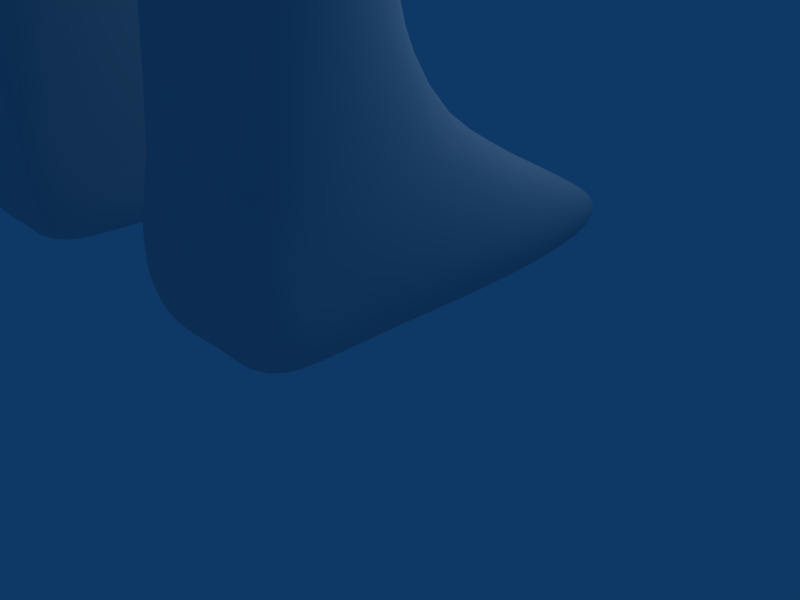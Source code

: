 # Source: manBlend.blend  (saved by Blender 2.78.0; exported with 4.5.12 LTS)
import bpy
from mathutils import Matrix  # noqa: F401  (used for matrix-valued properties, if any)

bpy.ops.wm.read_factory_settings(use_empty=True)
scene = bpy.context.scene
scene.name = 'Scene'

# ---- collections
col_collection_1 = bpy.data.collections.new('Collection 1'); scene.collection.children.link(col_collection_1)

# ---- materials (node trees are filled in below, after node groups)
mat_material = bpy.data.materials.new('Material')
mat_material.alpha_threshold = 0.0
mat_material.roughness = 0.5
mat_material.line_color = (0.0, 0.0, 0.0, 1.0)

# ---- material node trees

# ---- world
world_world = bpy.data.worlds.new('World'); scene.world = world_world
world_world.color = (0.05656, 0.2208, 0.4)
world_world.use_sun_shadow = False
world_world.sun_shadow_jitter_overblur = 0.0
world_world.cycles.sampling_method = 'NONE'
world_world.cycles.sample_map_resolution = 256

# ---- cameras
cam_camera = bpy.data.cameras.new('Camera')
cam_camera.passepartout_alpha = 0.2
cam_camera.clip_end = 100.0
cam_camera.lens = 35.0
cam_camera.sensor_width = 32.0
cam_camera.sensor_height = 18.0
cam_camera.ortho_scale = 7.314
cam_camera.show_passepartout = False
cam_camera.show_safe_areas = True
cam_camera.dof.focus_distance = 0.0
cam_camera.dof.aperture_fstop = 128.0

# ---- lights
light_spot = bpy.data.lights.new('Spot', 'POINT')
light_spot.transmission_factor = 0.0
light_spot.cutoff_distance = 30.0
light_spot.energy = 100.0
light_spot.shadow_buffer_clip_start = 1.001
light_spot.shadow_soft_size = 1.0
light_spot.shadow_maximum_resolution = 0.006
light_spot.use_absolute_resolution = True
light_spot.cycles.use_multiple_importance_sampling = False

# ---- meshes
me_cube = bpy.data.meshes.new('Cube')
me_cube.from_pydata([(1.0, 5.132, -1.0), (1.0, -1.0, -1.0), (-1.0, -1.0, -1.0), (-1.0, 5.132, -1.0), (1.0, 1.0, 1.0), (1.0, -1.0, 1.0), (-1.0, -1.0, 1.0), (-1.0, 1.0, 1.0), (-1.0, 1.0, 3.0), (-1.0, -1.0, 3.0), (1.0, -1.0, 3.0), (1.0, 1.0, 3.0), (1.0, 1.0, 5.0), (1.0, -1.0, 5.0), (-1.0, -1.0, 5.0), (-1.0, 1.0, 5.0), (-1.0, 1.0, 7.0), (-1.0, -1.0, 7.0), (1.0, -1.0, 7.0), (1.0, 1.0, 7.0), (0.3, 2.21, 9.0), (0.3, -2.21, 9.0), (-0.8065, -1.0, 8.69), (-0.8065, 1.0, 8.69), (-0.8065, 1.0, 8.69), (-0.8065, -1.0, 8.69), (1.0, -1.0, 9.0), (1.0, 1.0, 9.0), (3.7, -2.21, 9.0), (3.7, 2.21, 9.0), (3.0, 1.0, 7.0), (3.0, -1.0, 7.0), (5.0, -1.0, 7.0), (5.0, 1.0, 7.0), (5.0, 1.0, 9.0), (5.0, -1.0, 9.0), (5.0, 1.0, 5.0), (5.0, -1.0, 5.0), (3.0, -1.0, 5.0), (3.0, 1.0, 5.0), (3.0, 1.0, 3.0), (3.0, -1.0, 3.0), (5.0, -1.0, 3.0), (5.0, 1.0, 3.0), (5.0, 1.0, 1.0), (5.0, -1.0, 1.0), (3.0, -1.0, 1.0), (3.0, 1.0, 1.0), (3.0, 5.132, -1.0), (3.0, -1.0, -1.0), (5.0, -1.0, -1.0), (5.0, 5.132, -1.0), (3.0, 1.0, 11.0), (1.0, 1.0, 11.0), (3.0, -1.0, 11.0), (1.0, -1.0, 11.0), (1.0, 1.0, 13.0), (1.0, -1.0, 13.0), (3.0, -1.0, 13.0), (3.0, 1.0, 13.0), (-1.6, 2.089, 15.0), (5.6, 2.089, 15.0), (5.6, -2.089, 15.0), (-1.6, -2.089, 15.0), (1.0, 1.0, 17.0), (1.0, -1.0, 17.0), (3.0, -1.0, 17.0), (3.0, 1.0, 17.0), (1.0, 1.0, 19.0), (3.0, 1.0, 19.0), (3.0, -1.0, 19.0), (1.0, -1.0, 19.0), (5.0, -1.0, 17.0), (5.0, 1.0, 17.0), (5.0, 1.0, 15.0), (5.0, -1.0, 15.0), (7.0, 1.0, 15.0), (7.0, -1.0, 15.0), (7.0, -1.0, 17.0), (7.0, 1.0, 17.0), (9.0, -1.0, 17.0), (9.0, 1.0, 17.0), (9.0, 1.0, 15.0), (9.0, -1.0, 15.0), (-1.0, 1.0, 15.0), (-1.0, 1.0, 17.0), (-1.0, -1.0, 17.0), (-1.0, -1.0, 15.0), (-3.0, -1.0, 15.0), (-3.0, 1.0, 15.0), (-3.0, -1.0, 17.0), (-3.0, 1.0, 17.0), (-5.0, 1.0, 17.0), (-5.0, 1.0, 15.0), (-5.0, -1.0, 17.0), (-5.0, -1.0, 15.0), (2.0, 2.366, 20.97), (3.712, 1.058, 19.31), (1.346, 1.058, 18.27), (-0.1165, 1.058, 20.97), (1.346, 1.058, 23.67), (3.712, 1.058, 22.64), (2.654, -1.058, 18.27), (0.2877, -1.058, 19.31), (0.2877, -1.058, 22.64), (2.654, -1.058, 23.67), (4.117, -1.058, 20.97), (2.0, -2.366, 20.97), (3.006, 2.013, 19.99), (1.616, 2.013, 19.39), (2.622, 1.244, 18.41), (3.006, 2.013, 21.96), (4.013, 1.244, 20.97), (0.7559, 2.013, 20.97), (0.3715, 1.244, 19.39), (1.616, 2.013, 22.56), (0.3715, 1.244, 22.56), (2.622, 1.244, 23.54), (4.251, 4.568e-08, 21.96), (4.251, -4.377e-09, 19.99), (3.391, -4.488e-08, 18.41), (2.0, -6.035e-08, 17.8), (0.6091, -4.488e-08, 18.41), (-0.2506, -4.377e-09, 19.99), (-0.2506, 4.568e-08, 21.96), (0.6091, 8.618e-08, 23.54), (2.0, 1.016e-07, 24.15), (3.391, 8.618e-08, 23.54), (3.629, -1.244, 19.39), (1.378, -1.244, 18.41), (-0.01296, -1.244, 20.97), (1.378, -1.244, 23.54), (3.629, -1.244, 22.56), (3.244, -2.013, 20.97), (2.384, -2.013, 19.39), (0.9935, -2.013, 19.99), (0.9935, -2.013, 21.96), (2.384, -2.013, 22.56), (-5.0, -1.0, 19.0), (-5.0, 1.0, 19.0), (-3.0, 1.0, 19.0), (-3.0, -1.0, 19.0), (-3.0, -1.0, 21.0), (-3.0, 1.0, 21.0), (-5.0, 1.0, 21.0), (-5.0, -1.0, 21.0), (-5.0, -1.0, 24.0), (-5.0, 1.0, 24.0), (-3.0, 1.0, 24.0), (-3.0, -1.0, 24.0), (9.0, 1.0, 19.0), (9.0, -1.0, 19.0), (7.0, 1.0, 19.0), (7.0, -1.0, 19.0), (7.0, -1.0, 21.0), (7.0, 1.0, 21.0), (9.0, -1.0, 21.0), (9.0, 1.0, 21.0), (9.0, 1.0, 24.0), (9.0, -1.0, 24.0), (7.0, 1.0, 24.0), (7.0, -1.0, 24.0), (1.0, -2.98e-08, -1.0), (1.788e-07, 5.132, -1.0), (-5.96e-08, -1.0, -1.0), (-1.0, 2.682e-07, -1.0), (3.0, -1.669e-06, -1.0), (4.0, 5.132, -1.0), (5.0, -2.861e-06, -1.0), (4.0, -1.0, -1.0), (5.96e-08, 1.192e-07, -1.0), (4.0, -2.265e-06, -1.0)], [], [(7, 6, 9, 8), (6, 5, 10, 9), (4, 7, 8, 11), (5, 4, 11, 10), (10, 11, 12, 13), (11, 8, 15, 12), (9, 10, 13, 14), (8, 9, 14, 15), (15, 14, 17, 16), (14, 13, 18, 17), (12, 15, 16, 19), (13, 12, 19, 18), (19, 16, 23, 20), (17, 18, 21, 22), (16, 17, 22, 23), (23, 22, 25, 24), (22, 21, 26, 25), (20, 23, 24, 27), (21, 20, 27, 26), (27, 24, 25, 26), (21, 18, 31, 28), (19, 20, 29, 30), (18, 19, 30, 31), (30, 29, 34, 33), (29, 28, 35, 34), (28, 31, 32, 35), (32, 33, 34, 35), (32, 31, 38, 37), (33, 32, 37, 36), (30, 33, 36, 39), (31, 30, 39, 38), (38, 39, 40, 41), (39, 36, 43, 40), (36, 37, 42, 43), (37, 38, 41, 42), (42, 41, 46, 45), (43, 42, 45, 44), (40, 43, 44, 47), (41, 40, 47, 46), (29, 20, 53, 52), (28, 29, 52, 54), (21, 28, 54, 55), (20, 21, 55, 53), (53, 55, 57, 56), (55, 54, 58, 57), (54, 52, 59, 58), (52, 53, 56, 59), (59, 56, 60, 61), (58, 59, 61, 62), (57, 58, 62, 63), (56, 57, 63, 60), (63, 62, 66, 65), (61, 60, 64, 67), (67, 64, 68, 69), (66, 67, 69, 70), (65, 66, 70, 71), (64, 65, 71, 68), (68, 71, 70, 69), (67, 66, 72, 73), (61, 67, 73, 74), (66, 62, 75, 72), (62, 61, 74, 75), (75, 74, 76, 77), (72, 75, 77, 78), (74, 73, 79, 76), (73, 72, 78, 79), (76, 79, 81, 82), (78, 77, 83, 80), (77, 76, 82, 83), (64, 60, 84, 85), (65, 64, 85, 86), (63, 65, 86, 87), (60, 63, 87, 84), (84, 87, 88, 89), (87, 86, 90, 88), (86, 85, 91, 90), (85, 84, 89, 91), (91, 89, 93, 92), (88, 90, 94, 95), (89, 88, 95, 93), (110, 108, 97), (108, 110, 109), (98, 109, 110), (109, 96, 108), (112, 97, 108), (108, 111, 112), (101, 112, 111), (111, 108, 96), (114, 109, 98), (109, 114, 113), (99, 113, 114), (113, 96, 109), (116, 113, 99), (113, 116, 115), (100, 115, 116), (115, 96, 113), (117, 115, 100), (115, 117, 111), (101, 111, 117), (111, 96, 115), (119, 97, 112), (112, 118, 119), (106, 119, 118), (118, 112, 101), (121, 98, 110), (110, 120, 121), (102, 121, 120), (120, 110, 97), (123, 99, 114), (114, 122, 123), (103, 123, 122), (122, 114, 98), (125, 100, 116), (116, 124, 125), (104, 125, 124), (124, 116, 99), (127, 101, 117), (117, 126, 127), (105, 127, 126), (126, 117, 100), (128, 119, 106), (119, 128, 120), (102, 120, 128), (120, 97, 119), (129, 121, 102), (121, 129, 122), (103, 122, 129), (122, 98, 121), (130, 123, 103), (123, 130, 124), (104, 124, 130), (124, 99, 123), (131, 125, 104), (125, 131, 126), (105, 126, 131), (126, 100, 125), (132, 127, 105), (127, 132, 118), (106, 118, 132), (118, 101, 127), (134, 102, 128), (128, 133, 134), (107, 134, 133), (133, 128, 106), (135, 103, 129), (129, 134, 135), (107, 135, 134), (134, 129, 102), (136, 104, 130), (130, 135, 136), (107, 136, 135), (135, 130, 103), (137, 105, 131), (131, 136, 137), (107, 137, 136), (136, 131, 104), (133, 106, 132), (132, 137, 133), (107, 133, 137), (137, 132, 105), (94, 90, 141, 138), (92, 94, 138, 139), (91, 92, 139, 140), (90, 91, 140, 141), (141, 140, 143, 142), (140, 139, 144, 143), (139, 138, 145, 144), (138, 141, 142, 145), (145, 142, 149, 146), (144, 145, 146, 147), (143, 144, 147, 148), (142, 143, 148, 149), (149, 148, 147, 146), (92, 93, 95, 94), (81, 79, 152, 150), (80, 81, 150, 151), (78, 80, 151, 153), (79, 78, 153, 152), (152, 153, 154, 155), (153, 151, 156, 154), (151, 150, 157, 156), (150, 152, 155, 157), (157, 155, 160, 158), (156, 157, 158, 159), (154, 156, 159, 161), (155, 154, 161, 160), (160, 161, 159, 158), (162, 1, 164, 170), (0, 162, 170, 163), (170, 164, 2, 165), (163, 170, 165, 3), (162, 4, 5), (1, 162, 5), (162, 0, 4), (164, 5, 6), (2, 164, 6), (164, 1, 5), (165, 6, 7), (3, 165, 7), (165, 2, 6), (163, 7, 4), (0, 163, 4), (163, 3, 7), (166, 46, 47), (48, 166, 47), (166, 49, 46), (167, 47, 44), (51, 167, 44), (167, 48, 47), (168, 44, 45), (50, 168, 45), (168, 51, 44), (169, 45, 46), (49, 169, 46), (169, 50, 45), (166, 48, 167, 171), (49, 166, 171, 169), (171, 167, 51, 168), (169, 171, 168, 50), (80, 83, 82, 81)])
me_cube.polygons.foreach_set('use_smooth', [True] * 220)
me_cube.materials.append(mat_material)
me_cube.use_remesh_preserve_volume = False
me_cube.use_remesh_preserve_attributes = False
me_cube.use_mirror_vertex_groups = False
me_cube.update()
arm_armature = bpy.data.armatures.new('Armature')  # bones are not reproduced

# ---- objects
ob_armature = bpy.data.objects.new('Armature', arm_armature)
ob_cube = bpy.data.objects.new('Cube', me_cube)
ob_lamp = bpy.data.objects.new('Lamp', light_spot)
ob_camera = bpy.data.objects.new('Camera', cam_camera)

# ---- transforms, parenting, visibility, modifiers, constraints
ob_armature.location = (-0.3603, -2.61, 12.63)
ob_armature.lineart.crease_threshold = 0.0
ob_cube.parent = ob_armature
ob_cube.matrix_parent_inverse = Matrix(((1.0, 0.0, 0.0, 0.3603), (0.0, 1.0, 0.0, 2.61), (0.0, 0.0, 1.0, -12.63), (0.0, 0.0, 0.0, 1.0)))
ob_cube.location = (-2.277, -2.48, 2.514)
ob_cube.lock_rotations_4d = False
ob_cube.empty_display_type = 'ARROWS'
ob_cube.color = (0.0, 0.0, 0.0, 1.0)
ob_cube.lineart.crease_threshold = 0.0
_vg = ob_cube.vertex_groups.new(name='Body')
for _i, _w in zip([20, 21, 24, 26, 27, 28, 29, 52, 53, 54, 55, 56, 57, 58, 59, 60, 61, 62, 63], [0.1036, 0.07653, 0.006148, 0.0532, 0.06682, 0.0728, 0.08912, 0.9154, 0.924, 0.9301, 0.9452, 0.9052, 0.9362, 0.9052, 0.9093, 0.1044, 0.1086, 0.08405, 0.1027]): _vg.add([_i], _w, 'REPLACE')
_vg = ob_cube.vertex_groups.new(name='LeftArm')
for _i, _w in zip([56, 57, 60, 63, 64, 65, 66, 67, 68, 69, 70, 71, 84, 85, 86, 87, 88, 89, 90, 91, 92, 93, 94, 95, 140], [0.07997, 0.05401, 0.8814, 0.8837, 0.8902, 0.8799, 0.06284, 0.1014, 0.4544, 0.2394, 0.09175, 0.4092, 0.9756, 0.9751, 0.9608, 0.9795, 0.9277, 0.9456, 0.2062, 0.7597, 0.09355, 0.5032, 0.03786, 0.4989, 0.03642]): _vg.add([_i], _w, 'REPLACE')
_vg = ob_cube.vertex_groups.new(name='LeftForearm')
for _i, _w in zip([86, 88, 89, 90, 91, 92, 93, 94, 95, 138, 139, 140, 141, 142, 143, 144, 145, 146, 147, 148, 149], [0.01166, 0.07154, 0.0531, 0.7931, 0.2395, 0.9064, 0.4967, 0.956, 0.501, 0.9974, 0.9952, 0.9567, 0.9869, 0.9991, 0.9976, 0.9996, 0.9999, 0.9999, 0.9999, 0.9997, 0.9998]): _vg.add([_i], _w, 'REPLACE')
_vg = ob_cube.vertex_groups.new(name='RightArm')
for _i, _w in zip([58, 59, 61, 62, 64, 65, 66, 67, 68, 69, 70, 71, 72, 73, 74, 75, 76, 77, 78, 79, 80, 81, 82, 83], [0.0826, 0.07553, 0.8713, 0.9036, 0.07376, 0.07632, 0.8814, 0.8439, 0.2012, 0.3277, 0.1327, 0.1443, 0.9474, 0.9322, 0.9704, 0.9836, 0.9055, 0.9517, 0.1264, 0.1398, 0.03204, 0.05442, 0.4966, 0.4972]): _vg.add([_i], _w, 'REPLACE')
_vg = ob_cube.vertex_groups.new(name='RightForearm')
for _i, _w in zip([72, 73, 76, 77, 78, 79, 80, 81, 82, 83, 150, 151, 152, 153, 154, 155, 156, 157, 158, 159, 160, 161], [0.03686, 0.05293, 0.09334, 0.04582, 0.873, 0.8592, 0.9589, 0.9455, 0.5033, 0.5027, 0.996, 0.9983, 0.9919, 0.9951, 0.9998, 0.9995, 0.9999, 0.9998, 0.9999, 1.0, 0.9999, 1.0]): _vg.add([_i], _w, 'REPLACE')
_vg = ob_cube.vertex_groups.new(name='Head')
for _i, _w in zip([64, 65, 66, 67, 68, 69, 70, 71, 96, 97, 98, 99, 100, 101, 102, 103, 104, 105, 106, 107, 108, 109, 110, 111, 112, 113, 114, 115, 116, 117, 118, 119, 120, 121, 122, 123, 124, 125, 126, 127, 128, 129, 130, 131, 132, 133, 134, 135, 136, 137], [0.0006746, 0.01664, 0.04249, 0.02915, 0.3364, 0.4252, 0.7729, 0.44, 1.0, 1.0, 1.0, 1.0, 1.0, 1.0, 1.0, 1.0, 1.0, 1.0, 1.0, 1.0, 1.0, 1.0, 1.0, 1.0, 1.0, 1.0, 1.0, 1.0, 1.0, 1.0, 1.0, 1.0, 1.0, 1.0, 1.0, 1.0, 1.0, 1.0, 1.0, 1.0, 1.0, 1.0, 1.0, 1.0, 1.0, 1.0, 1.0, 1.0, 1.0, 1.0]): _vg.add([_i], _w, 'REPLACE')
_vg = ob_cube.vertex_groups.new(name='UrightLeg')
for _i, _w in zip([20, 21, 26, 27, 28, 29, 30, 31, 32, 33, 34, 35, 52, 54], [0.04699, 0.02451, 0.001244, 0.01302, 0.8173, 0.7784, 0.07152, 0.0512, 0.07215, 0.0834, 0.7737, 0.8084, 0.06139, 0.05342]): _vg.add([_i], _w, 'REPLACE')
_vg = ob_cube.vertex_groups.new(name='RightLeg')
for _i, _w in zip([18, 19, 28, 29, 30, 31, 32, 33, 34, 35, 36, 37, 38, 39, 40, 41, 42, 43, 44, 45, 46, 47, 48, 49, 50, 51, 166, 167, 168, 169, 171], [0.05994, 0.06001, 0.06762, 0.08145, 0.8396, 0.8847, 0.9205, 0.9045, 0.1927, 0.1664, 0.9938, 0.9953, 0.9955, 0.9919, 0.9997, 0.9998, 0.9997, 0.9997, 0.9999, 1.0, 1.0, 0.9999, 1.0, 1.0, 1.0, 1.0, 1.0, 1.0, 1.0, 1.0, 1.0]): _vg.add([_i], _w, 'REPLACE')
_vg = ob_cube.vertex_groups.new(name='ULeftLeg')
for _i, _w in zip([12, 13, 16, 17, 18, 19, 20, 21, 22, 23, 24, 25, 26, 27, 28, 29, 30, 31, 53, 55], [0.03262, 0.02858, 0.1258, 0.1165, 0.8141, 0.8152, 0.809, 0.8647, 0.7792, 0.8015, 0.8494, 0.8492, 0.8852, 0.8586, 0.03151, 0.04651, 0.07232, 0.05239, 0.05668, 0.03789]): _vg.add([_i], _w, 'REPLACE')
_vg = ob_cube.vertex_groups.new(name='LeftLeg')
for _i, _w in zip([0, 1, 2, 3, 4, 5, 6, 7, 8, 9, 10, 11, 12, 13, 14, 15, 16, 17, 18, 19, 20, 22, 23, 24, 25, 26, 27, 162, 163, 164, 165, 170], [0.9997, 0.9998, 0.9998, 0.9997, 0.9996, 0.9996, 0.9998, 0.9997, 0.9994, 0.9996, 0.9982, 0.9981, 0.955, 0.9573, 0.9942, 0.9891, 0.866, 0.8769, 0.1149, 0.1102, 0.006154, 0.1916, 0.1651, 0.1048, 0.1122, 0.01113, 0.02186, 0.9998, 0.9997, 0.9998, 0.9998, 0.9998]): _vg.add([_i], _w, 'REPLACE')
_m = ob_cube.modifiers.new('Subsurf', 'SUBSURF')
_m.uv_smooth = 'NONE'
_m.levels = 2
_m.render_levels = 3
_m = ob_cube.modifiers.new('Armature', 'ARMATURE')
_m.object = ob_armature
ob_lamp.location = (4.076, 1.005, 5.904)
ob_lamp.rotation_euler = (0.6503, 0.05522, 1.866)
ob_lamp.lock_rotations_4d = False
ob_lamp.empty_display_type = 'ARROWS'
ob_lamp.color = (0.0, 0.0, 0.0, 0.0)
ob_lamp.lineart.crease_threshold = 0.0
ob_camera.location = (7.481, -6.508, 5.344)
ob_camera.rotation_euler = (1.109, 0.01082, 0.8149)
ob_camera.lock_rotations_4d = False
ob_camera.empty_display_type = 'ARROWS'
ob_camera.color = (0.0, 0.0, 0.0, 0.0)
ob_camera.display_type = 'WIRE'
ob_camera.lineart.crease_threshold = 0.0

# ---- collection membership
col_collection_1.objects.link(ob_armature)
col_collection_1.objects.link(ob_cube)
col_collection_1.objects.link(ob_lamp)
col_collection_1.objects.link(ob_camera)

# ---- scene / render settings (as saved in the file)
scene.camera = ob_camera
scene.frame_start = 1; scene.frame_end = 250; scene.frame_set(1)
scene.render.engine = 'BLENDER_EEVEE_NEXT'
scene.render.image_settings.file_format = 'JPEG'
scene.render.image_settings.color_mode = 'RGB'
scene.render.image_settings.compression = 90
scene.render.resolution_x = 800
scene.render.resolution_y = 600
scene.render.pixel_aspect_x = 100.0
scene.render.pixel_aspect_y = 100.0
scene.render.fps = 25
scene.render.dither_intensity = 0.0
scene.render.use_compositing = False
scene.render.use_sequencer = False
scene.render.bake_bias = 0.0
scene.render.use_stamp_time = False
scene.render.use_stamp_date = False
scene.render.use_stamp_frame = False
scene.render.use_stamp_camera = False
scene.render.use_stamp_scene = False
scene.render.use_stamp_filename = False
scene.render.use_stamp_render_time = False
scene.render.stamp_font_size = 0
scene.cycles.use_denoising = False
scene.cycles.samples = 10
scene.cycles.sampling_pattern = 'TABULATED_SOBOL'
scene.cycles.light_sampling_threshold = 0.0
scene.cycles.use_adaptive_sampling = False
scene.cycles.use_light_tree = False
scene.cycles.blur_glossy = 0.0
scene.cycles.volume_bounces = 1
scene.cycles.pixel_filter_type = 'GAUSSIAN'
scene.cycles.sample_clamp_indirect = 0.0
scene.view_settings.view_transform = 'Raw'
bpy.context.view_layer.update()
